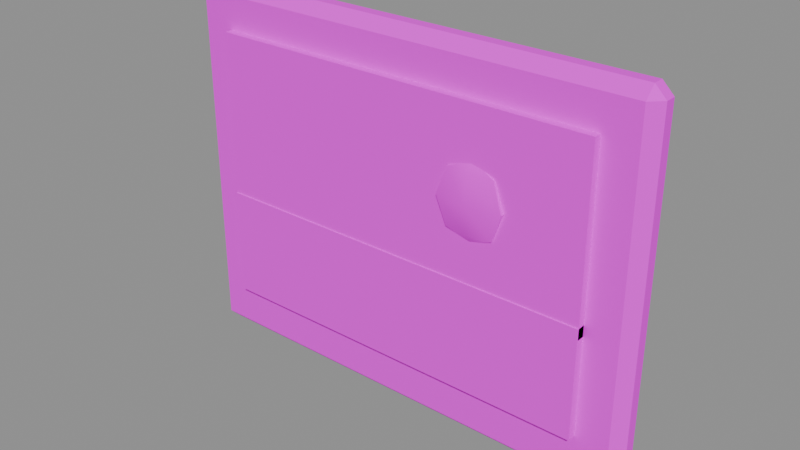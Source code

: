 # Source: PR_Inn_Tablo.blend  (saved by Blender 5.2.45; exported with 4.5.12 LTS)
import bpy
from mathutils import Matrix  # noqa: F401  (used for matrix-valued properties, if any)

bpy.ops.wm.read_factory_settings(use_empty=True)
scene = bpy.context.scene
scene.name = 'Scene'

# ---- images (referenced by path relative to the original .blend; pixels are not part of the script)
import os
ASSET_DIR = os.environ.get("B2B_ASSET_DIR", "")  # directory of the original .blend (textures are referenced by path, not embedded)
HERE = os.path.dirname(os.path.abspath(__file__))  # packed textures are extracted next to this script under _unpacked/

def load_image(name, relpath, width, height, colorspace="sRGB"):
    """Load a texture the original file referenced (path relative to the .blend, or extracted next to this script)."""
    p = next((c for c in (os.path.join(HERE, relpath), os.path.join(ASSET_DIR, relpath)) if relpath and os.path.exists(c)), "")
    if p:
        img = bpy.data.images.load(p, check_existing=True)
        img.name = name
    else:  # same state as the original file: an image datablock whose file is absent (Cycles renders it pink)
        img = bpy.data.images.new(name, width, height)
        img.source = "FILE"
        img.filepath = "//" + (relpath or name)
    img.colorspace_settings.name = colorspace
    return img
img_t_palette_main = load_image('T_Palette_Main', 'T_Palette_Main.png', 1024, 1024, 'sRGB')

# ---- materials (node trees are filled in below, after node groups)
mat_m_palette = bpy.data.materials.new('M_Palette')

# ---- material node trees
mat_m_palette.use_nodes = True; mat_m_palette.node_tree.nodes.clear()
_N = mat_m_palette.node_tree.nodes; _L = mat_m_palette.node_tree.links
n0 = _N.new('ShaderNodeBsdfPrincipled'); n0.name = 'Principled BSDF'; n0.location = (-200, 100)
n0.inputs[2].default_value = 0.75
n0.inputs[10].default_value = 0.005
n0.inputs[13].default_value = 0.2
n1 = _N.new('ShaderNodeOutputMaterial'); n1.name = 'Material Output'; n1.location = (200, 100)
n2 = _N.new('ShaderNodeTexImage'); n2.name = 'Image Texture'; n2.location = (0, 0)
n2.image = img_t_palette_main
n2.interpolation = 'Closest'
_L.new(n0.outputs[0], n1.inputs[0])
_L.new(n2.outputs[0], n0.inputs[0])
n1.is_active_output = True

# ---- meshes
me_pr_inn_tablo = bpy.data.meshes.new('PR_Inn_Tablo')
me_pr_inn_tablo.from_pydata([(-0.21, -0.005, 0.88), (-0.21, -0.015, 0.89), (-0.22, -0.005, 0.89), (-0.21, -0.015, 1.21), (-0.21, -0.005, 1.22), (-0.22, -0.005, 1.21), (-0.21, 0.005, 0.88), (-0.22, 0.005, 0.89), (-0.21, 0.015, 0.89), (-0.21, 0.005, 1.22), (-0.21, 0.015, 1.21), (-0.22, 0.005, 1.21), (0.21, -0.005, 0.88), (0.22, -0.005, 0.89), (0.21, -0.015, 0.89), (0.21, -0.005, 1.22), (0.21, -0.015, 1.21), (0.22, -0.005, 1.21), (0.21, 0.005, 0.88), (0.21, 0.015, 0.89), (0.22, 0.005, 0.89), (0.21, 0.005, 1.22), (0.22, 0.005, 1.21), (0.21, 0.015, 1.21), (-0.18, -0.022, 1.02), (-0.18, -0.022, 1.18), (-0.18, -0.012, 1.02), (-0.18, -0.012, 1.18), (0.18, -0.022, 1.02), (0.18, -0.022, 1.18), (0.18, -0.012, 1.02), (0.18, -0.012, 1.18), (-0.18, -0.023, 0.93), (-0.18, -0.023, 1.03), (-0.18, -0.013, 0.93), (-0.18, -0.013, 1.03), (0.18, -0.023, 0.93), (0.18, -0.023, 1.03), (0.18, -0.013, 0.93), (0.18, -0.013, 1.03), (0.08, -0.02, 1.135), (0.08, -0.01258, 1.125), (0.08, -0.0095, 1.1), (0.08, -0.01258, 1.075), (0.08, -0.02, 1.065), (0.1014, -0.01629, 1.125), (0.1103, -0.01475, 1.1), (0.1014, -0.01629, 1.075), (0.1014, -0.02371, 1.125), (0.1103, -0.02525, 1.1), (0.1014, -0.02371, 1.075), (0.08, -0.02742, 1.125), (0.08, -0.0305, 1.1), (0.08, -0.02742, 1.075), (0.05857, -0.02371, 1.125), (0.04969, -0.02525, 1.1), (0.05857, -0.02371, 1.075), (0.05857, -0.01629, 1.125), (0.04969, -0.01475, 1.1), (0.05857, -0.01629, 1.075)], [], [(0, 1, 2), (3, 4, 5), (6, 7, 8), (9, 10, 11), (12, 13, 14), (15, 16, 17), (18, 19, 20), (21, 22, 23), (6, 0, 2, 7), (1, 3, 5, 2), (4, 9, 11, 5), (10, 8, 7, 11), (18, 6, 8, 19), (9, 21, 23, 10), (22, 20, 19, 23), (12, 18, 20, 13), (21, 15, 17, 22), (16, 14, 13, 17), (0, 12, 14, 1), (15, 4, 3, 16), (6, 18, 12, 0), (2, 5, 11, 7), (14, 16, 3, 1), (21, 9, 4, 15), (8, 10, 23, 19), (20, 22, 17, 13), (24, 25, 27, 26), (26, 27, 31, 30), (30, 31, 29, 28), (28, 29, 25, 24), (26, 30, 28, 24), (31, 27, 25, 29), (32, 33, 35, 34), (34, 35, 39, 38), (38, 39, 37, 36), (36, 37, 33, 32), (34, 38, 36, 32), (39, 35, 33, 37), (42, 41, 45, 46), (43, 42, 46, 47), (41, 40, 45), (44, 43, 47), (47, 46, 49, 50), (45, 40, 48), (44, 47, 50), (46, 45, 48, 49), (50, 49, 52, 53), (48, 40, 51), (44, 50, 53), (49, 48, 51, 52), (52, 51, 54, 55), (53, 52, 55, 56), (51, 40, 54), (44, 53, 56), (44, 56, 59), (55, 54, 57, 58), (56, 55, 58, 59), (54, 40, 57), (44, 59, 43), (58, 57, 41, 42), (59, 58, 42, 43), (57, 40, 41)])
me_pr_inn_tablo.polygons.foreach_set('use_smooth', [True] * 62)
_k = set([(0, 1), (0, 2), (0, 6), (0, 12), (1, 2), (1, 3), (1, 14), (2, 5), (2, 7), (3, 4), (3, 5), (3, 16), (4, 5), (4, 9), (4, 15), (5, 11), (6, 7), (6, 8), (6, 18), (7, 8), (7, 11), (8, 10), (8, 19), (9, 10), (9, 11), (9, 21), (10, 11), (10, 23), (12, 13), (12, 14), (12, 18), (13, 14), (13, 17), (13, 20), (14, 16), (15, 16), (15, 17), (15, 21), (16, 17), (17, 22), (18, 19), (18, 20), (19, 20), (19, 23), (20, 22), (21, 22), (21, 23), (22, 23), (24, 25), (24, 26), (24, 28), (25, 27), (25, 29), (26, 27), (26, 30), (27, 31), (28, 29), (28, 30), (29, 31), (30, 31), (32, 33), (32, 34), (32, 36), (33, 35), (33, 37), (34, 35), (34, 38), (35, 39), (36, 37), (36, 38), (37, 39), (38, 39), (40, 45), (40, 48), (40, 54), (40, 57), (44, 47), (44, 50), (44, 56), (44, 59), (45, 46), (45, 48), (46, 47), (46, 49), (47, 50), (48, 49), (49, 50), (54, 55), (54, 57), (55, 56), (55, 58), (56, 59), (57, 58), (58, 59)])
me_pr_inn_tablo.attributes.new('sharp_edge', 'BOOLEAN', 'EDGE').data.foreach_set('value', [ (min(e.vertices), max(e.vertices)) in _k for e in me_pr_inn_tablo.edges])
_uv = me_pr_inn_tablo.uv_layers.new(name='UVMap')
_uv.uv.foreach_set('vector', [0.7188, 0.9687, 0.7188, 0.9688, 0.7188, 0.9688, 0.7188, 0.9688, 0.7187, 0.9687, 0.7187, 0.9687, 0.7188, 0.9688, 0.7188, 0.9688, 0.7187, 0.9688, 0.7188, 0.9688, 0.7187, 0.9688, 0.7188, 0.9688, 0.7187, 0.9687, 0.7188, 0.9688, 0.7187, 0.9688, 0.7188, 0.9687, 0.7187, 0.9688, 0.7188, 0.9688, 0.7188, 0.9688, 0.7188, 0.9688, 0.7188, 0.9688, 0.7188, 0.9688, 0.7187, 0.9687, 0.7188, 0.9688, 0.7188, 0.9688, 0.7188, 0.9687, 0.7188, 0.9688, 0.7188, 0.9688, 0.7188, 0.9688, 0.7188, 0.9688, 0.7187, 0.9687, 0.7188, 0.9688, 0.7187, 0.9687, 0.7188, 0.9688, 0.7188, 0.9688, 0.7187, 0.9687, 0.7187, 0.9688, 0.7187, 0.9688, 0.7188, 0.9688, 0.7188, 0.9688, 0.7188, 0.9688, 0.7188, 0.9688, 0.7187, 0.9688, 0.7188, 0.9688, 0.7188, 0.9688, 0.7188, 0.9688, 0.7188, 0.9688, 0.7187, 0.9688, 0.7187, 0.9687, 0.7188, 0.9688, 0.7188, 0.9688, 0.7188, 0.9688, 0.7187, 0.9687, 0.7188, 0.9688, 0.7188, 0.9688, 0.7188, 0.9688, 0.7188, 0.9688, 0.7188, 0.9687, 0.7188, 0.9688, 0.7187, 0.9687, 0.7187, 0.9688, 0.7187, 0.9688, 0.7188, 0.9688, 0.7188, 0.9688, 0.7188, 0.9687, 0.7187, 0.9687, 0.7187, 0.9688, 0.7188, 0.9688, 0.7188, 0.9687, 0.7187, 0.9687, 0.7188, 0.9688, 0.7187, 0.9688, 0.7188, 0.9688, 0.7188, 0.9688, 0.7187, 0.9687, 0.7188, 0.9687, 0.7188, 0.9688, 0.7187, 0.9687, 0.7188, 0.9688, 0.7188, 0.9688, 0.7187, 0.9688, 0.7187, 0.9688, 0.7188, 0.9688, 0.7188, 0.9688, 0.7188, 0.9688, 0.7188, 0.9688, 0.7187, 0.9687, 0.7188, 0.9687, 0.7187, 0.9688, 0.7187, 0.9688, 0.7188, 0.9688, 0.7188, 0.9688, 0.7188, 0.9688, 0.7187, 0.9687, 0.7188, 0.9688, 0.7188, 0.9688, 0.1562, 0.9688, 0.1562, 0.9688, 0.1562, 0.9688, 0.1562, 0.9688, 0.1562, 0.9688, 0.1562, 0.9688, 0.1562, 0.9688, 0.1562, 0.9688, 0.1562, 0.9688, 0.1562, 0.9688, 0.1562, 0.9688, 0.1562, 0.9688, 0.1562, 0.9688, 0.1562, 0.9688, 0.1562, 0.9688, 0.1562, 0.9688, 0.1562, 0.9688, 0.1562, 0.9688, 0.1562, 0.9688, 0.1562, 0.9688, 0.1562, 0.9688, 0.1562, 0.9688, 0.1562, 0.9688, 0.1562, 0.9688, 0.5312, 0.9688, 0.5312, 0.9688, 0.5312, 0.9688, 0.5312, 0.9688, 0.5312, 0.9688, 0.5312, 0.9688, 0.5312, 0.9688, 0.5312, 0.9688, 0.5312, 0.9688, 0.5312, 0.9688, 0.5312, 0.9688, 0.5312, 0.9688, 0.5312, 0.9688, 0.5312, 0.9688, 0.5312, 0.9688, 0.5312, 0.9688, 0.5312, 0.9688, 0.5312, 0.9688, 0.5312, 0.9688, 0.5312, 0.9688, 0.5312, 0.9688, 0.5312, 0.9688, 0.5312, 0.9688, 0.5312, 0.9688, 0.3438, 0.9688, 0.3438, 0.9688, 0.3438, 0.9688, 0.3438, 0.9688, 0.3438, 0.9688, 0.3438, 0.9688, 0.3438, 0.9688, 0.3438, 0.9688, 0.3438, 0.9688, 0.3438, 0.9688, 0.3438, 0.9688, 0.3438, 0.9688, 0.3438, 0.9688, 0.3438, 0.9688, 0.3438, 0.9688, 0.3438, 0.9688, 0.3438, 0.9688, 0.3438, 0.9688, 0.3438, 0.9688, 0.3438, 0.9688, 0.3438, 0.9688, 0.3438, 0.9688, 0.3438, 0.9688, 0.3438, 0.9688, 0.3438, 0.9688, 0.3438, 0.9688, 0.3438, 0.9688, 0.3438, 0.9688, 0.3438, 0.9688, 0.3438, 0.9688, 0.3438, 0.9688, 0.3438, 0.9688, 0.3438, 0.9688, 0.3438, 0.9688, 0.3438, 0.9688, 0.3438, 0.9688, 0.3438, 0.9688, 0.3438, 0.9688, 0.3438, 0.9688, 0.3438, 0.9688, 0.3438, 0.9688, 0.3438, 0.9688, 0.3438, 0.9688, 0.3438, 0.9688, 0.3438, 0.9688, 0.3438, 0.9688, 0.3438, 0.9688, 0.3438, 0.9688, 0.3438, 0.9688, 0.3438, 0.9688, 0.3438, 0.9688, 0.3438, 0.9688, 0.3438, 0.9688, 0.3438, 0.9688, 0.3438, 0.9688, 0.3438, 0.9688, 0.3438, 0.9688, 0.3438, 0.9688, 0.3438, 0.9688, 0.3438, 0.9688, 0.3438, 0.9688, 0.3438, 0.9688, 0.3438, 0.9688, 0.3438, 0.9688, 0.3438, 0.9688, 0.3438, 0.9688, 0.3438, 0.9688, 0.3438, 0.9688, 0.3438, 0.9688, 0.3438, 0.9688, 0.3438, 0.9688, 0.3438, 0.9688, 0.3438, 0.9688, 0.3438, 0.9688, 0.3438, 0.9688, 0.3438, 0.9688, 0.3438, 0.9688, 0.3438, 0.9688, 0.3438, 0.9688, 0.3438, 0.9688, 0.3438, 0.9688, 0.3438, 0.9688, 0.3438, 0.9688, 0.3438, 0.9688])
me_pr_inn_tablo.materials.append(mat_m_palette)
me_pr_inn_tablo.update()

# ---- objects
ob_pr_inn_tablo = bpy.data.objects.new('PR_Inn_Tablo', me_pr_inn_tablo)

# ---- transforms, parenting, visibility, modifiers, constraints
ob_pr_inn_tablo.location = (0.0, 0.0, 0.0)

# ---- collection membership
scene.collection.objects.link(ob_pr_inn_tablo)

# ---- scene / render settings (as saved in the file)
scene.frame_start = 1; scene.frame_end = 250; scene.frame_set(1)
scene.render.engine = 'BLENDER_EEVEE_NEXT'
scene.render.bake_bias = 0.0
scene.render.bake_samples = 0
scene.render.compositor_device = 'GPU'
scene.eevee.use_volume_custom_range = False
scene.eevee.fast_gi_thickness_near = 0.1
scene.eevee.fast_gi_thickness_far = 0.0
scene.eevee.ray_tracing_options.screen_trace_thickness = 0.1
bpy.context.view_layer.update()

# ---- added for rendering (the .blend has no active camera and no usable light): camera, sun + grey world if the file has none
cam_auto = bpy.data.cameras.new('AutoCamera')
cam_auto.lens = 50.0
cam_auto.sensor_width = 36.0
cam_auto.clip_end = 1000.0
ob_auto_camera = bpy.data.objects.new('AutoCamera', cam_auto)
scene.collection.objects.link(ob_auto_camera)
ob_auto_camera.location = (0.516198, -0.627187, 1.46296)
ob_auto_camera.rotation_euler = (1.09748, -7.21219e-08, 0.694738)
scene.camera = ob_auto_camera
light_auto_sun = bpy.data.lights.new('AutoSun', 'SUN')
light_auto_sun.energy = 3.0
light_auto_sun.angle = 0.0523599
ob_auto_sun = bpy.data.objects.new('AutoSun', light_auto_sun)
scene.collection.objects.link(ob_auto_sun)
ob_auto_sun.rotation_euler = (0.872665, 0.174533, 0.523599)
if scene.world is None:
    world_auto = bpy.data.worlds.new('AutoWorld')
    world_auto.color = (0.3, 0.3, 0.3)
    scene.world = world_auto
bpy.context.view_layer.update()

